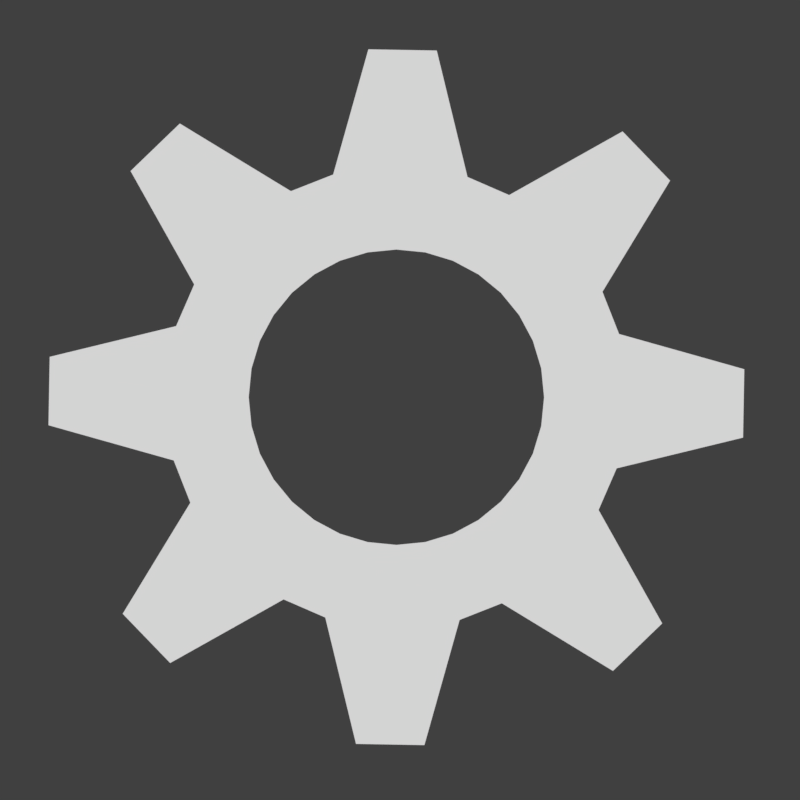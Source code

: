 # Source: settings.blend  (saved by Blender 2.78.0; exported with 4.5.12 LTS)
import bpy
from mathutils import Matrix  # noqa: F401  (used for matrix-valued properties, if any)

bpy.ops.wm.read_factory_settings(use_empty=True)
scene = bpy.context.scene
scene.name = 'Scene'

# ---- collections
col_collection_1 = bpy.data.collections.new('Collection 1'); scene.collection.children.link(col_collection_1)

# ---- materials (node trees are filled in below, after node groups)
mat_material_001 = bpy.data.materials.new('Material.001')
mat_material_001.alpha_threshold = 0.0
mat_material_001.use_transparent_shadow = False
mat_material_001.diffuse_color = (1.0, 1.0, 1.0, 1.0)
mat_material_001.roughness = 0.5

# ---- material node trees

# ---- world
world_world = bpy.data.worlds.new('World'); scene.world = world_world
world_world.color = (0.05088, 0.05088, 0.05088)
world_world.use_sun_shadow = False
world_world.sun_shadow_jitter_overblur = 0.0
world_world.cycles.sampling_method = 'MANUAL'

# ---- cameras
cam_camera = bpy.data.cameras.new('Camera')
cam_camera.type = 'ORTHO'
cam_camera.clip_end = 100.0
cam_camera.lens = 35.0
cam_camera.sensor_width = 32.0
cam_camera.sensor_height = 18.0
cam_camera.ortho_scale = 7.314
cam_camera.dof.focus_distance = 0.0
cam_camera.dof.aperture_fstop = 128.0

# ---- meshes
me_circle_005 = bpy.data.meshes.new('Circle.005')
me_circle_005.from_pydata([(-1.129e-08, 0.6633, 0.0), (-0.1294, 0.6505, 0.0), (-0.3827, 0.9239, 0.0), (-0.5556, 0.8315, 0.0), (-0.469, 0.469, 0.0), (-0.5515, 0.3685, 0.0), (-0.9239, 0.3827, 0.0), (-0.9808, 0.1951, 0.0), (-0.6633, 1.429e-07, 0.0), (-0.6505, -0.1294, 0.0), (-0.9239, -0.3827, 0.0), (-0.8315, -0.5556, 0.0), (-0.469, -0.469, 0.0), (-0.3685, -0.5515, 0.0), (-0.3827, -0.9239, 0.0), (-0.1951, -0.9808, 0.0), (2.048e-07, -0.6633, 0.0), (0.1294, -0.6505, 0.0), (0.3827, -0.9239, 0.0), (0.5556, -0.8315, 0.0), (0.469, -0.469, 0.0), (0.5515, -0.3685, 0.0), (0.9239, -0.3827, 0.0), (0.9808, -0.1951, 0.0), (0.6633, 7.333e-07, 0.0), (0.6505, 0.1294, 0.0), (0.9239, 0.3827, 0.0), (0.8315, 0.5556, 0.0), (0.469, 0.469, 0.0), (0.3685, 0.5515, 0.0), (0.3827, 0.9239, 0.0), (0.1951, 0.9808, 0.0), (-0.2061, 0.3695, 0.0), (-0.2742, 0.3222, 0.0), (-0.3318, 0.2625, 0.0), (-0.3766, 0.1927, 0.0), (-0.407, 0.1156, 0.0), (-0.4217, 0.03394, 0.0), (-0.4203, -0.04899, 0.0), (-0.4026, -0.13, 0.0), (-0.3695, -0.2061, 0.0), (-0.3222, -0.2742, 0.0), (-0.2625, -0.3318, 0.0), (-0.1927, -0.3766, 0.0), (-0.1156, -0.407, 0.0), (-0.03394, -0.4217, 0.0), (0.04899, -0.4203, 0.0), (0.13, -0.4026, 0.0), (0.2061, -0.3695, 0.0), (0.2742, -0.3222, 0.0), (0.3318, -0.2625, 0.0), (0.3766, -0.1927, 0.0), (0.407, -0.1156, 0.0), (0.4217, -0.03394, 0.0), (0.4203, 0.04899, 0.0), (0.4026, 0.13, 0.0), (0.3695, 0.2061, 0.0), (0.3222, 0.2742, 0.0), (0.2625, 0.3318, 0.0), (0.1927, 0.3766, 0.0), (0.1156, 0.407, 0.0), (0.03394, 0.4217, 0.0), (-0.04899, 0.4203, 0.0), (-0.13, 0.4026, 0.0)], [], [(26, 27, 28, 25), (30, 31, 0, 29), (2, 3, 4, 1), (6, 7, 8, 5), (10, 11, 12, 9), (14, 15, 16, 13), (18, 19, 20, 17), (22, 23, 24, 21), (62, 1, 4, 34, 33, 32, 63), (4, 5, 35, 34), (35, 5, 8, 38, 37, 36), (8, 9, 39, 38), (39, 9, 12, 42, 41, 40), (12, 13, 43, 42), (43, 13, 16, 46, 45, 44), (16, 17, 47, 46), (47, 17, 20, 50, 49, 48), (20, 21, 51, 50), (51, 21, 24, 54, 53, 52), (24, 25, 55, 54), (55, 25, 28, 58, 57, 56), (28, 29, 59, 58), (29, 0, 61, 60, 59), (0, 1, 62, 61)])
me_circle_005.materials.append(mat_material_001)
me_circle_005.use_remesh_preserve_volume = False
me_circle_005.use_remesh_preserve_attributes = False
me_circle_005.use_mirror_vertex_groups = False
me_circle_005.update()

# ---- objects
ob_circle = bpy.data.objects.new('Circle', me_circle_005)
ob_camera = bpy.data.objects.new('Camera', cam_camera)

# ---- transforms, parenting, visibility, modifiers, constraints
ob_circle.location = (0.01166, -0.01165, 0.0)
ob_circle.rotation_euler = (0.0, -0.0, -0.5087)
ob_circle.scale = (3.191, 3.191, 3.191)
ob_circle.lineart.crease_threshold = 0.0
_m = ob_circle.modifiers.new('Subsurf', 'SUBSURF')
_m.show_render = False
_m.uv_smooth = 'PRESERVE_CORNERS'
_m.quality = 2
_m.levels = 3
_m.show_only_control_edges = False
ob_camera.location = (0.04471, -0.03713, 9.857)
ob_camera.lock_rotations_4d = False
ob_camera.empty_display_type = 'ARROWS'
ob_camera.color = (0.0, 0.0, 0.0, 0.0)
ob_camera.display_type = 'WIRE'
ob_camera.lineart.crease_threshold = 0.0

# ---- collection membership
col_collection_1.objects.link(ob_circle)
col_collection_1.objects.link(ob_camera)

# ---- scene / render settings (as saved in the file)
scene.camera = ob_camera
scene.frame_start = 1; scene.frame_end = 250; scene.frame_set(1)
scene.render.engine = 'BLENDER_EEVEE_NEXT'
scene.render.resolution_x = 200
scene.render.resolution_y = 200
scene.render.dither_intensity = 0.0
scene.render.film_transparent = True
scene.cycles.use_denoising = False
scene.cycles.samples = 128
scene.cycles.sampling_pattern = 'TABULATED_SOBOL'
scene.cycles.light_sampling_threshold = 0.0
scene.cycles.use_adaptive_sampling = False
scene.cycles.use_light_tree = False
scene.cycles.blur_glossy = 0.0
scene.cycles.sample_clamp_indirect = 0.0
scene.view_settings.view_transform = 'Standard'
bpy.context.view_layer.update()

# ---- added for rendering (the .blend has no usable light): sun
light_auto_sun = bpy.data.lights.new('AutoSun', 'SUN')
light_auto_sun.energy = 3.0
light_auto_sun.angle = 0.0523599
ob_auto_sun = bpy.data.objects.new('AutoSun', light_auto_sun)
scene.collection.objects.link(ob_auto_sun)
ob_auto_sun.rotation_euler = (0.872665, 0.174533, 0.523599)
bpy.context.view_layer.update()
